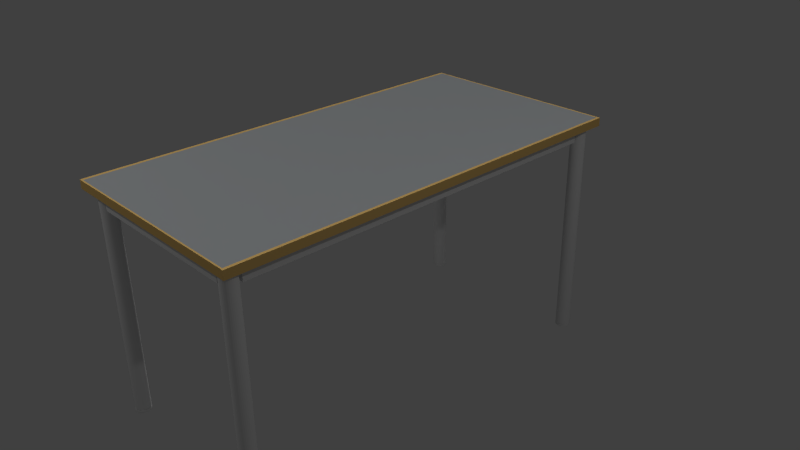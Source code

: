 # Source: neuertisch_4.blend  (saved by Blender 2.68.0; exported with 4.5.12 LTS)
import bpy
from mathutils import Matrix  # noqa: F401  (used for matrix-valued properties, if any)

bpy.ops.wm.read_factory_settings(use_empty=True)
scene = bpy.context.scene
scene.name = 'Scene'

# ---- collections
col_collection_1 = bpy.data.collections.new('Collection 1'); scene.collection.children.link(col_collection_1)

# ---- materials (node trees are filled in below, after node groups)
mat_material = bpy.data.materials.new('Material')
mat_material.alpha_threshold = 0.0
mat_material.use_transparent_shadow = False
mat_material.preview_render_type = 'CUBE'
mat_material.diffuse_color = (0.3393, 0.3571, 0.3672, 1.0)
mat_material.roughness = 0.5
mat_material.line_color = (0.0, 0.0, 0.0, 1.0)
mat_chrome = bpy.data.materials.new('Chrome')
mat_chrome.alpha_threshold = 0.0
mat_chrome.use_transparent_shadow = False
mat_chrome.roughness = 0.5
mat_chrome.line_color = (0.0, 0.0, 0.0, 1.0)
mat_material_001 = bpy.data.materials.new('Material.001')
mat_material_001.alpha_threshold = 0.0
mat_material_001.use_transparent_shadow = False
mat_material_001.diffuse_color = (0.8, 0.5206, 0.1757, 1.0)
mat_material_001.roughness = 0.5
mat_material_001.line_color = (0.0, 0.0, 0.0, 1.0)

# ---- material node trees

# ---- world
world_world = bpy.data.worlds.new('World'); scene.world = world_world
world_world.color = (0.05088, 0.05088, 0.05088)
world_world.use_sun_shadow = False
world_world.sun_shadow_jitter_overblur = 0.0
world_world.cycles.sampling_method = 'MANUAL'
world_world.cycles.sample_map_resolution = 256

# ---- cameras
cam_camera = bpy.data.cameras.new('Camera')
cam_camera.clip_end = 100.0
cam_camera.lens = 35.0
cam_camera.sensor_width = 32.0
cam_camera.sensor_height = 18.0
cam_camera.ortho_scale = 7.314
cam_camera.dof.focus_distance = 0.0
cam_camera.dof.aperture_fstop = 128.0

# ---- lights
light_lamp_002 = bpy.data.lights.new('Lamp.002', 'SUN')
light_lamp_002.transmission_factor = 0.0
light_lamp_002.cutoff_distance = 30.0
light_lamp_002.angle = 0.1993
light_lamp_002.energy = 1.0
light_lamp_002.shadow_buffer_clip_start = 1.001
light_lamp_002.shadow_soft_size = 0.1
light_lamp_002.shadow_cascade_max_distance = 1000.0
light_lamp_002.cycles.use_multiple_importance_sampling = False
light_lamp_001 = bpy.data.lights.new('Lamp.001', 'POINT')
light_lamp_001.transmission_factor = 0.0
light_lamp_001.cutoff_distance = 30.0
light_lamp_001.energy = 100.0
light_lamp_001.shadow_buffer_clip_start = 1.001
light_lamp_001.shadow_soft_size = 0.1
light_lamp_001.shadow_maximum_resolution = 0.006
light_lamp_001.use_absolute_resolution = True
light_lamp_001.cycles.use_multiple_importance_sampling = False
light_lamp = bpy.data.lights.new('Lamp', 'POINT')
light_lamp.transmission_factor = 0.0
light_lamp.cutoff_distance = 30.0
light_lamp.energy = 100.0
light_lamp.shadow_buffer_clip_start = 1.001
light_lamp.shadow_soft_size = 0.1
light_lamp.shadow_maximum_resolution = 0.006
light_lamp.use_absolute_resolution = True
light_lamp.cycles.use_multiple_importance_sampling = False

# ---- meshes
me_cube_005 = bpy.data.meshes.new('Cube.005')
me_cube_005.from_pydata([(1.0, 1.0, -1.0), (1.0, -1.0, -1.0), (-1.0, -1.0, -1.0), (-1.0, 1.0, -1.0), (1.0, 1.0, 1.0), (1.0, -1.0, 1.0), (-1.0, -1.0, 1.0), (-1.0, 1.0, 1.0)], [], [(0, 1, 2, 3), (4, 7, 6, 5)])
me_cube_005.materials.append(mat_material)
me_cube_005.use_remesh_preserve_volume = False
me_cube_005.use_remesh_preserve_attributes = False
me_cube_005.use_mirror_vertex_groups = False
me_cube_005.update()
me_sphere_009 = bpy.data.meshes.new('Sphere.009')
me_sphere_009.from_pydata([(-0.9808, 0.0, 0.1951), (-1.0, 0.0, 7.55e-08), (-0.9808, 0.0, -0.1951), (-0.9619, 0.1913, 0.1951), (-0.9808, 0.1951, 1.192e-07), (-0.9619, 0.1913, -0.1951), (-0.9061, 0.3753, 0.1951), (-0.9239, 0.3827, 1.192e-07), (-0.9061, 0.3753, -0.1951), (-0.8155, 0.5449, 0.1951), (-0.8315, 0.5556, 1.192e-07), (-0.8155, 0.5449, -0.1951), (-0.6935, 0.6935, 0.1951), (-0.7071, 0.7071, 1.192e-07), (-0.6935, 0.6935, -0.1951), (-0.5449, 0.8155, 0.1951), (-0.5556, 0.8315, 1.192e-07), (-0.5449, 0.8155, -0.1951), (-0.3753, 0.9061, 0.1951), (-0.3827, 0.9239, 1.192e-07), (-0.3753, 0.9061, -0.1951), (-0.1913, 0.9619, 0.1951), (-0.1951, 0.9808, 1.192e-07), (-0.1913, 0.9619, -0.1951), (4.749e-07, 0.9808, 0.1951), (3.407e-07, 1.0, 1.192e-07), (4.749e-07, 0.9808, -0.1951), (0.1913, 0.9619, 0.1951), (0.1951, 0.9808, 1.192e-07), (0.1913, 0.9619, -0.1951), (0.3753, 0.9061, 0.1951), (0.3827, 0.9239, 1.192e-07), (0.3753, 0.9061, -0.1951), (0.5449, 0.8155, 0.1951), (0.5556, 0.8315, 1.192e-07), (0.5449, 0.8155, -0.1951), (0.6935, 0.6935, 0.1951), (0.7071, 0.7071, 1.192e-07), (0.6935, 0.6935, -0.1951), (0.8155, 0.5449, 0.1951), (0.8315, 0.5556, 1.192e-07), (0.8155, 0.5449, -0.1951), (0.9061, 0.3753, 0.1951), (0.9239, 0.3827, 1.192e-07), (0.9061, 0.3753, -0.1951), (0.9619, 0.1913, 0.1951), (0.9808, 0.1951, 1.192e-07), (0.9619, 0.1913, -0.1951), (0.9808, -1.49e-07, 0.1951), (1.0, -1.043e-07, 1.192e-07), (0.9808, -1.49e-07, -0.1951), (0.9619, -0.1913, 0.1951), (0.9808, -0.1951, 1.192e-07), (0.9619, -0.1913, -0.1951), (0.9061, -0.3753, 0.1951), (0.9239, -0.3827, 1.192e-07), (0.9061, -0.3753, -0.1951), (0.8155, -0.5449, 0.1951), (0.8315, -0.5556, 1.192e-07), (0.8155, -0.5449, -0.1951), (0.6935, -0.6935, 0.1951), (0.7071, -0.7071, 1.192e-07), (0.6935, -0.6935, -0.1951), (0.5449, -0.8155, 0.1951), (0.5556, -0.8315, 1.192e-07), (0.5449, -0.8155, -0.1951), (0.3753, -0.9061, 0.1951), (0.3827, -0.9239, 1.192e-07), (0.3753, -0.9061, -0.1951), (0.1913, -0.9619, 0.1951), (0.1951, -0.9808, 1.192e-07), (0.1913, -0.9619, -0.1951), (1.023e-07, -0.9808, 0.1951), (1.619e-07, -1.0, 1.192e-07), (1.023e-07, -0.9808, -0.1951), (-0.1913, -0.9619, 0.1951), (-0.1951, -0.9808, 1.192e-07), (-0.1913, -0.9619, -0.1951), (-0.3753, -0.9061, 0.1951), (-0.3827, -0.9239, 1.192e-07), (-0.3753, -0.9061, -0.1951), (-0.5449, -0.8155, 0.1951), (-0.5556, -0.8315, 1.192e-07), (-0.5449, -0.8155, -0.1951), (-0.6935, -0.6935, 0.1951), (-0.7071, -0.7071, 1.192e-07), (-0.6935, -0.6935, -0.1951), (-0.8155, -0.5449, 0.1951), (-0.8315, -0.5556, 1.192e-07), (-0.8155, -0.5449, -0.1951), (-0.9061, -0.3753, 0.1951), (-0.9239, -0.3827, 1.192e-07), (-0.9061, -0.3753, -0.1951), (-0.9619, -0.1913, 0.1951), (-0.9808, -0.1951, 1.192e-07), (-0.9619, -0.1913, -0.1951)], [], [(21, 18, 15), (1, 0, 3, 4), (2, 1, 4, 5), (5, 4, 7, 8), (26, 29, 23), (4, 3, 6, 7), (32, 20, 23, 29), (7, 6, 9, 10), (8, 7, 10, 11), (20, 32, 35, 17), (10, 9, 12, 13), (11, 10, 13, 14), (13, 12, 15, 16), (14, 13, 16, 17), (17, 35, 38, 14), (41, 11, 14, 38), (16, 15, 18, 19), (17, 16, 19, 20), (11, 41, 44, 8), (19, 18, 21, 22), (20, 19, 22, 23), (22, 21, 24, 25), (23, 22, 25, 26), (8, 44, 47, 5), (5, 47, 50, 2), (25, 24, 27, 28), (26, 25, 28, 29), (53, 95, 2, 50), (28, 27, 30, 31), (29, 28, 31, 32), (31, 30, 33, 34), (32, 31, 34, 35), (51, 48, 84, 81), (48, 45, 87, 84), (34, 33, 36, 37), (35, 34, 37, 38), (38, 37, 40, 41), (45, 42, 90, 87), (37, 36, 39, 40), (42, 39, 93, 90), (40, 39, 42, 43), (41, 40, 43, 44), (39, 36, 0, 93), (43, 42, 45, 46), (44, 43, 46, 47), (47, 46, 49, 50), (33, 3, 0, 36), (46, 45, 48, 49), (30, 6, 3, 33), (49, 48, 51, 52), (50, 49, 52, 53), (27, 9, 6, 30), (52, 51, 54, 55), (53, 52, 55, 56), (56, 55, 58, 59), (24, 12, 9, 27), (55, 54, 57, 58), (12, 24, 21, 15), (58, 57, 60, 61), (59, 58, 61, 62), (59, 89, 92, 56), (61, 60, 63, 64), (62, 61, 64, 65), (64, 63, 66, 67), (65, 64, 67, 68), (62, 86, 89, 59), (65, 83, 86, 62), (67, 66, 69, 70), (68, 67, 70, 71), (68, 80, 83, 65), (70, 69, 72, 73), (71, 70, 73, 74), (73, 72, 75, 76), (74, 73, 76, 77), (71, 77, 80, 68), (77, 71, 74), (76, 75, 78, 79), (77, 76, 79, 80), (66, 63, 69), (79, 78, 81, 82), (80, 79, 82, 83), (82, 81, 84, 85), (83, 82, 85, 86), (63, 60, 72, 69), (60, 57, 75, 72), (85, 84, 87, 88), (86, 85, 88, 89), (57, 54, 78, 75), (88, 87, 90, 91), (89, 88, 91, 92), (54, 51, 81, 78), (91, 90, 93, 94), (92, 91, 94, 95), (56, 92, 95, 53), (94, 93, 0, 1), (95, 94, 1, 2)])
me_sphere_009.use_remesh_preserve_volume = False
me_sphere_009.use_remesh_preserve_attributes = False
me_sphere_009.use_mirror_vertex_groups = False
me_sphere_009.update()
me_sphere_008 = bpy.data.meshes.new('Sphere.008')
me_sphere_008.from_pydata([(-0.3753, 0.9061, -0.3966), (0.5449, -0.8155, -0.3966), (-0.5556, -0.8315, -0.5917), (-0.5449, 0.8155, -0.7868), (0.6935, -0.6935, -0.7868), (-0.5449, -0.8155, -0.3966), (-0.5556, 0.8315, -0.5917), (0.7071, -0.7071, -0.5917), (-0.3753, -0.9061, -0.7868), (-0.5449, 0.8155, -0.3966), (0.6935, -0.6935, -0.3966), (-0.3827, -0.9239, -0.5917), (-0.6935, 0.6935, -0.7868), (0.8155, -0.5449, -0.7868), (-0.3753, -0.9061, -0.3966), (-0.7071, 0.7071, -0.5917), (0.8315, -0.5556, -0.5917), (-0.1913, -0.9619, -0.7868), (-0.6935, 0.6935, -0.3966), (0.8155, -0.5449, -0.3966), (-0.1951, -0.9808, -0.5917), (-0.8155, 0.5449, -0.7868), (0.9061, -0.3753, -0.7868), (-0.1913, -0.9619, -0.3966), (-0.8315, 0.5556, -0.5917), (0.9239, -0.3827, -0.5917), (1.023e-07, -0.9808, -0.7868), (-0.8155, 0.5449, -0.3966), (0.9061, -0.3753, -0.3966), (1.619e-07, -1.0, -0.5917), (-0.9061, 0.3753, -0.7868), (0.9619, -0.1913, -0.7868), (1.023e-07, -0.9808, -0.3966), (0.1913, 0.9619, -0.3966), (0.9808, -0.1951, -0.5917), (0.1913, -0.9619, -0.7868), (4.749e-07, 0.9808, -0.7868), (0.9619, -0.1913, -0.3966), (0.1951, -0.9808, -0.5917), (3.407e-07, 1.0, -0.5917), (0.9808, -1.49e-07, -0.7868), (0.1913, -0.9619, -0.3966), (4.749e-07, 0.9808, -0.3966), (1.0, -1.043e-07, -0.5917), (0.3827, -0.9239, -0.5917), (-0.1913, 0.9619, -0.7868), (0.9808, -1.49e-07, -0.3966), (0.3753, -0.9061, -0.3966), (-0.1951, 0.9808, -0.5917), (0.9619, 0.1913, -0.7868), (0.5449, -0.8155, -0.7868), (-0.1913, 0.9619, -0.3966), (0.9808, 0.1951, -0.5917), (0.5556, -0.8315, -0.5917), (-0.3753, 0.9061, -0.7868), (0.9619, 0.1913, -0.3966), (-0.3827, 0.9239, -0.5917), (0.9061, 0.3753, -0.7868), (-0.9061, 0.3753, -0.3966), (0.9239, 0.3827, -0.5917), (-0.9619, 0.1913, -0.7868), (0.9061, 0.3753, -0.3966), (-0.9808, 0.1951, -0.5917), (0.8155, 0.5449, -0.7868), (-0.9619, 0.1913, -0.3966), (0.8315, 0.5556, -0.5917), (-0.9808, 0.0, -0.7868), (0.8155, 0.5449, -0.3966), (-1.0, 0.0, -0.5917), (0.6935, 0.6935, -0.7868), (-0.9808, 0.0, -0.3966), (0.7071, 0.7071, -0.5917), (0.3827, 0.9239, -0.5917), (0.6935, 0.6935, -0.3966), (0.3753, 0.9061, -0.3966), (0.5449, 0.8155, -0.7868), (0.1913, 0.9619, -0.7868), (0.5556, 0.8315, -0.5917), (0.1951, 0.9808, -0.5917), (0.5449, 0.8155, -0.3966), (-0.9239, 0.3827, -0.5917), (0.3753, 0.9061, -0.7868), (0.3753, -0.9061, -0.7868), (-0.5449, -0.8155, -0.7868), (-0.6935, -0.6935, -0.3966), (-0.7071, -0.7071, -0.5917), (-0.6935, -0.6935, -0.7868), (-0.8155, -0.5449, -0.3966), (-0.8315, -0.5556, -0.5917), (-0.8155, -0.5449, -0.7868), (-0.9061, -0.3753, -0.3966), (-0.9239, -0.3827, -0.5917), (-0.9061, -0.3753, -0.7868), (-0.9619, -0.1913, -0.3966), (-0.9808, -0.1951, -0.5917), (-0.9619, -0.1913, -0.7868)], [], [(81, 72, 77, 75), (43, 46, 37, 34), (72, 74, 79, 77), (74, 58, 64, 79), (76, 78, 72, 81), (52, 55, 46, 43), (78, 33, 74, 72), (79, 64, 70, 73), (31, 95, 66, 40), (49, 52, 43, 40), (36, 39, 78, 76), (57, 59, 52, 49), (39, 42, 33, 78), (59, 61, 55, 52), (60, 49, 40, 66), (67, 73, 70, 93), (30, 57, 49, 60), (63, 65, 59, 57), (45, 48, 39, 36), (65, 67, 61, 59), (48, 51, 42, 39), (61, 67, 93, 90), (54, 56, 48, 45), (71, 73, 67, 65), (56, 0, 51, 48), (55, 61, 90, 87), (21, 63, 57, 30), (69, 71, 65, 63), (77, 79, 73, 71), (3, 6, 56, 54), (6, 9, 0, 56), (46, 55, 87, 84), (63, 21, 12, 69), (37, 46, 84, 5), (3, 75, 69, 12), (12, 15, 6, 3), (15, 18, 9, 6), (21, 24, 15, 12), (24, 27, 18, 15), (54, 81, 75, 3), (30, 80, 24, 21), (80, 58, 27, 24), (81, 54, 45, 76), (62, 64, 58, 80), (36, 76, 45), (60, 62, 80, 30), (66, 68, 62, 60), (68, 70, 64, 62), (75, 77, 71, 69), (51, 0, 9), (40, 43, 34, 31), (33, 27, 58, 74), (34, 37, 28, 25), (31, 34, 25, 22), (22, 25, 16, 13), (42, 18, 27, 33), (25, 28, 19, 16), (18, 42, 51, 9), (16, 19, 10, 7), (13, 16, 7, 4), (13, 89, 92, 22), (7, 10, 1, 53), (4, 7, 53, 50), (53, 1, 47, 44), (50, 53, 44, 82), (4, 86, 89, 13), (50, 83, 86, 4), (44, 47, 41, 38), (82, 44, 38, 35), (82, 8, 83, 50), (38, 41, 32, 29), (35, 38, 29, 26), (29, 32, 23, 20), (26, 29, 20, 17), (35, 17, 8, 82), (17, 35, 26), (20, 23, 14, 11), (17, 20, 11, 8), (47, 1, 41), (11, 14, 5, 2), (8, 11, 2, 83), (2, 5, 84, 85), (83, 2, 85, 86), (1, 10, 32, 41), (10, 19, 23, 32), (85, 84, 87, 88), (86, 85, 88, 89), (19, 28, 14, 23), (88, 87, 90, 91), (89, 88, 91, 92), (28, 37, 5, 14), (91, 90, 93, 94), (92, 91, 94, 95), (22, 92, 95, 31), (94, 93, 70, 68), (95, 94, 68, 66)])
me_sphere_008.use_remesh_preserve_volume = False
me_sphere_008.use_remesh_preserve_attributes = False
me_sphere_008.use_mirror_vertex_groups = False
me_sphere_008.update()
me_sphere_007 = bpy.data.meshes.new('Sphere.007')
me_sphere_007.from_pydata([(-0.3753, 0.9061, -0.3966), (0.5449, -0.8155, -0.3966), (-0.5556, -0.8315, -0.5917), (-0.5449, 0.8155, -0.7868), (0.6935, -0.6935, -0.7868), (-0.5449, -0.8155, -0.3966), (-0.5556, 0.8315, -0.5917), (0.7071, -0.7071, -0.5917), (-0.3753, -0.9061, -0.7868), (-0.5449, 0.8155, -0.3966), (0.6935, -0.6935, -0.3966), (-0.3827, -0.9239, -0.5917), (-0.6935, 0.6935, -0.7868), (0.8155, -0.5449, -0.7868), (-0.3753, -0.9061, -0.3966), (-0.7071, 0.7071, -0.5917), (0.8315, -0.5556, -0.5917), (-0.1913, -0.9619, -0.7868), (-0.6935, 0.6935, -0.3966), (0.8155, -0.5449, -0.3966), (-0.1951, -0.9808, -0.5917), (-0.8155, 0.5449, -0.7868), (0.9061, -0.3753, -0.7868), (-0.1913, -0.9619, -0.3966), (-0.8315, 0.5556, -0.5917), (0.9239, -0.3827, -0.5917), (1.023e-07, -0.9808, -0.7868), (-0.8155, 0.5449, -0.3966), (0.9061, -0.3753, -0.3966), (1.619e-07, -1.0, -0.5917), (-0.9061, 0.3753, -0.7868), (0.9619, -0.1913, -0.7868), (1.023e-07, -0.9808, -0.3966), (0.1913, 0.9619, -0.3966), (0.9808, -0.1951, -0.5917), (0.1913, -0.9619, -0.7868), (4.749e-07, 0.9808, -0.7868), (0.9619, -0.1913, -0.3966), (0.1951, -0.9808, -0.5917), (3.407e-07, 1.0, -0.5917), (0.9808, -1.49e-07, -0.7868), (0.1913, -0.9619, -0.3966), (4.749e-07, 0.9808, -0.3966), (1.0, -1.043e-07, -0.5917), (0.3827, -0.9239, -0.5917), (-0.1913, 0.9619, -0.7868), (0.9808, -1.49e-07, -0.3966), (0.3753, -0.9061, -0.3966), (-0.1951, 0.9808, -0.5917), (0.9619, 0.1913, -0.7868), (0.5449, -0.8155, -0.7868), (-0.1913, 0.9619, -0.3966), (0.9808, 0.1951, -0.5917), (0.5556, -0.8315, -0.5917), (-0.3753, 0.9061, -0.7868), (0.9619, 0.1913, -0.3966), (-0.3827, 0.9239, -0.5917), (0.9061, 0.3753, -0.7868), (-0.9061, 0.3753, -0.3966), (0.9239, 0.3827, -0.5917), (-0.9619, 0.1913, -0.7868), (0.9061, 0.3753, -0.3966), (-0.9808, 0.1951, -0.5917), (0.8155, 0.5449, -0.7868), (-0.9619, 0.1913, -0.3966), (0.8315, 0.5556, -0.5917), (-0.9808, 0.0, -0.7868), (0.8155, 0.5449, -0.3966), (-1.0, 0.0, -0.5917), (0.6935, 0.6935, -0.7868), (-0.9808, 0.0, -0.3966), (0.7071, 0.7071, -0.5917), (0.3827, 0.9239, -0.5917), (0.6935, 0.6935, -0.3966), (0.3753, 0.9061, -0.3966), (0.5449, 0.8155, -0.7868), (0.1913, 0.9619, -0.7868), (0.5556, 0.8315, -0.5917), (0.1951, 0.9808, -0.5917), (0.5449, 0.8155, -0.3966), (-0.9239, 0.3827, -0.5917), (0.3753, 0.9061, -0.7868), (0.3753, -0.9061, -0.7868), (-0.5449, -0.8155, -0.7868), (-0.6935, -0.6935, -0.3966), (-0.7071, -0.7071, -0.5917), (-0.6935, -0.6935, -0.7868), (-0.8155, -0.5449, -0.3966), (-0.8315, -0.5556, -0.5917), (-0.8155, -0.5449, -0.7868), (-0.9061, -0.3753, -0.3966), (-0.9239, -0.3827, -0.5917), (-0.9061, -0.3753, -0.7868), (-0.9619, -0.1913, -0.3966), (-0.9808, -0.1951, -0.5917), (-0.9619, -0.1913, -0.7868)], [], [(81, 72, 77, 75), (43, 46, 37, 34), (72, 74, 79, 77), (74, 58, 64, 79), (76, 78, 72, 81), (52, 55, 46, 43), (78, 33, 74, 72), (79, 64, 70, 73), (31, 95, 66, 40), (49, 52, 43, 40), (36, 39, 78, 76), (57, 59, 52, 49), (39, 42, 33, 78), (59, 61, 55, 52), (60, 49, 40, 66), (67, 73, 70, 93), (30, 57, 49, 60), (63, 65, 59, 57), (45, 48, 39, 36), (65, 67, 61, 59), (48, 51, 42, 39), (61, 67, 93, 90), (54, 56, 48, 45), (71, 73, 67, 65), (56, 0, 51, 48), (55, 61, 90, 87), (21, 63, 57, 30), (69, 71, 65, 63), (77, 79, 73, 71), (3, 6, 56, 54), (6, 9, 0, 56), (46, 55, 87, 84), (63, 21, 12, 69), (37, 46, 84, 5), (3, 75, 69, 12), (12, 15, 6, 3), (15, 18, 9, 6), (21, 24, 15, 12), (24, 27, 18, 15), (54, 81, 75, 3), (30, 80, 24, 21), (80, 58, 27, 24), (81, 54, 45, 76), (62, 64, 58, 80), (36, 76, 45), (60, 62, 80, 30), (66, 68, 62, 60), (68, 70, 64, 62), (75, 77, 71, 69), (51, 0, 9), (40, 43, 34, 31), (33, 27, 58, 74), (34, 37, 28, 25), (31, 34, 25, 22), (22, 25, 16, 13), (42, 18, 27, 33), (25, 28, 19, 16), (18, 42, 51, 9), (16, 19, 10, 7), (13, 16, 7, 4), (13, 89, 92, 22), (7, 10, 1, 53), (4, 7, 53, 50), (53, 1, 47, 44), (50, 53, 44, 82), (4, 86, 89, 13), (50, 83, 86, 4), (44, 47, 41, 38), (82, 44, 38, 35), (82, 8, 83, 50), (38, 41, 32, 29), (35, 38, 29, 26), (29, 32, 23, 20), (26, 29, 20, 17), (35, 17, 8, 82), (17, 35, 26), (20, 23, 14, 11), (17, 20, 11, 8), (47, 1, 41), (11, 14, 5, 2), (8, 11, 2, 83), (2, 5, 84, 85), (83, 2, 85, 86), (1, 10, 32, 41), (10, 19, 23, 32), (85, 84, 87, 88), (86, 85, 88, 89), (19, 28, 14, 23), (88, 87, 90, 91), (89, 88, 91, 92), (28, 37, 5, 14), (91, 90, 93, 94), (92, 91, 94, 95), (22, 92, 95, 31), (94, 93, 70, 68), (95, 94, 68, 66)])
me_sphere_007.use_remesh_preserve_volume = False
me_sphere_007.use_remesh_preserve_attributes = False
me_sphere_007.use_mirror_vertex_groups = False
me_sphere_007.update()
me_sphere_006 = bpy.data.meshes.new('Sphere.006')
me_sphere_006.from_pydata([(-0.9808, 0.0, 0.1951), (-1.0, 0.0, 7.55e-08), (-0.9808, 0.0, -0.1951), (-0.9619, 0.1913, 0.1951), (-0.9808, 0.1951, 1.192e-07), (-0.9619, 0.1913, -0.1951), (-0.9061, 0.3753, 0.1951), (-0.9239, 0.3827, 1.192e-07), (-0.9061, 0.3753, -0.1951), (-0.8155, 0.5449, 0.1951), (-0.8315, 0.5556, 1.192e-07), (-0.8155, 0.5449, -0.1951), (-0.6935, 0.6935, 0.1951), (-0.7071, 0.7071, 1.192e-07), (-0.6935, 0.6935, -0.1951), (-0.5449, 0.8155, 0.1951), (-0.5556, 0.8315, 1.192e-07), (-0.5449, 0.8155, -0.1951), (-0.3753, 0.9061, 0.1951), (-0.3827, 0.9239, 1.192e-07), (-0.3753, 0.9061, -0.1951), (-0.1913, 0.9619, 0.1951), (-0.1951, 0.9808, 1.192e-07), (-0.1913, 0.9619, -0.1951), (4.749e-07, 0.9808, 0.1951), (3.407e-07, 1.0, 1.192e-07), (4.749e-07, 0.9808, -0.1951), (0.1913, 0.9619, 0.1951), (0.1951, 0.9808, 1.192e-07), (0.1913, 0.9619, -0.1951), (0.3753, 0.9061, 0.1951), (0.3827, 0.9239, 1.192e-07), (0.3753, 0.9061, -0.1951), (0.5449, 0.8155, 0.1951), (0.5556, 0.8315, 1.192e-07), (0.5449, 0.8155, -0.1951), (0.6935, 0.6935, 0.1951), (0.7071, 0.7071, 1.192e-07), (0.6935, 0.6935, -0.1951), (0.8155, 0.5449, 0.1951), (0.8315, 0.5556, 1.192e-07), (0.8155, 0.5449, -0.1951), (0.9061, 0.3753, 0.1951), (0.9239, 0.3827, 1.192e-07), (0.9061, 0.3753, -0.1951), (0.9619, 0.1913, 0.1951), (0.9808, 0.1951, 1.192e-07), (0.9619, 0.1913, -0.1951), (0.9808, -1.49e-07, 0.1951), (1.0, -1.043e-07, 1.192e-07), (0.9808, -1.49e-07, -0.1951), (0.9619, -0.1913, 0.1951), (0.9808, -0.1951, 1.192e-07), (0.9619, -0.1913, -0.1951), (0.9061, -0.3753, 0.1951), (0.9239, -0.3827, 1.192e-07), (0.9061, -0.3753, -0.1951), (0.8155, -0.5449, 0.1951), (0.8315, -0.5556, 1.192e-07), (0.8155, -0.5449, -0.1951), (0.6935, -0.6935, 0.1951), (0.7071, -0.7071, 1.192e-07), (0.6935, -0.6935, -0.1951), (0.5449, -0.8155, 0.1951), (0.5556, -0.8315, 1.192e-07), (0.5449, -0.8155, -0.1951), (0.3753, -0.9061, 0.1951), (0.3827, -0.9239, 1.192e-07), (0.3753, -0.9061, -0.1951), (0.1913, -0.9619, 0.1951), (0.1951, -0.9808, 1.192e-07), (0.1913, -0.9619, -0.1951), (1.023e-07, -0.9808, 0.1951), (1.619e-07, -1.0, 1.192e-07), (1.023e-07, -0.9808, -0.1951), (-0.1913, -0.9619, 0.1951), (-0.1951, -0.9808, 1.192e-07), (-0.1913, -0.9619, -0.1951), (-0.3753, -0.9061, 0.1951), (-0.3827, -0.9239, 1.192e-07), (-0.3753, -0.9061, -0.1951), (-0.5449, -0.8155, 0.1951), (-0.5556, -0.8315, 1.192e-07), (-0.5449, -0.8155, -0.1951), (-0.6935, -0.6935, 0.1951), (-0.7071, -0.7071, 1.192e-07), (-0.6935, -0.6935, -0.1951), (-0.8155, -0.5449, 0.1951), (-0.8315, -0.5556, 1.192e-07), (-0.8155, -0.5449, -0.1951), (-0.9061, -0.3753, 0.1951), (-0.9239, -0.3827, 1.192e-07), (-0.9061, -0.3753, -0.1951), (-0.9619, -0.1913, 0.1951), (-0.9808, -0.1951, 1.192e-07), (-0.9619, -0.1913, -0.1951)], [], [(21, 18, 15), (1, 0, 3, 4), (2, 1, 4, 5), (5, 4, 7, 8), (26, 29, 23), (4, 3, 6, 7), (32, 20, 23, 29), (7, 6, 9, 10), (8, 7, 10, 11), (20, 32, 35, 17), (10, 9, 12, 13), (11, 10, 13, 14), (13, 12, 15, 16), (14, 13, 16, 17), (17, 35, 38, 14), (41, 11, 14, 38), (16, 15, 18, 19), (17, 16, 19, 20), (11, 41, 44, 8), (19, 18, 21, 22), (20, 19, 22, 23), (22, 21, 24, 25), (23, 22, 25, 26), (8, 44, 47, 5), (5, 47, 50, 2), (25, 24, 27, 28), (26, 25, 28, 29), (53, 95, 2, 50), (28, 27, 30, 31), (29, 28, 31, 32), (31, 30, 33, 34), (32, 31, 34, 35), (51, 48, 84, 81), (48, 45, 87, 84), (34, 33, 36, 37), (35, 34, 37, 38), (38, 37, 40, 41), (45, 42, 90, 87), (37, 36, 39, 40), (42, 39, 93, 90), (40, 39, 42, 43), (41, 40, 43, 44), (39, 36, 0, 93), (43, 42, 45, 46), (44, 43, 46, 47), (47, 46, 49, 50), (33, 3, 0, 36), (46, 45, 48, 49), (30, 6, 3, 33), (49, 48, 51, 52), (50, 49, 52, 53), (27, 9, 6, 30), (52, 51, 54, 55), (53, 52, 55, 56), (56, 55, 58, 59), (24, 12, 9, 27), (55, 54, 57, 58), (12, 24, 21, 15), (58, 57, 60, 61), (59, 58, 61, 62), (59, 89, 92, 56), (61, 60, 63, 64), (62, 61, 64, 65), (64, 63, 66, 67), (65, 64, 67, 68), (62, 86, 89, 59), (65, 83, 86, 62), (67, 66, 69, 70), (68, 67, 70, 71), (68, 80, 83, 65), (70, 69, 72, 73), (71, 70, 73, 74), (73, 72, 75, 76), (74, 73, 76, 77), (71, 77, 80, 68), (77, 71, 74), (76, 75, 78, 79), (77, 76, 79, 80), (66, 63, 69), (79, 78, 81, 82), (80, 79, 82, 83), (82, 81, 84, 85), (83, 82, 85, 86), (63, 60, 72, 69), (60, 57, 75, 72), (85, 84, 87, 88), (86, 85, 88, 89), (57, 54, 78, 75), (88, 87, 90, 91), (89, 88, 91, 92), (54, 51, 81, 78), (91, 90, 93, 94), (92, 91, 94, 95), (56, 92, 95, 53), (94, 93, 0, 1), (95, 94, 1, 2)])
me_sphere_006.use_remesh_preserve_volume = False
me_sphere_006.use_remesh_preserve_attributes = False
me_sphere_006.use_mirror_vertex_groups = False
me_sphere_006.update()
me_sphere_005 = bpy.data.meshes.new('Sphere.005')
me_sphere_005.from_pydata([(-0.9808, 0.0, 0.1951), (-1.0, 0.0, 7.55e-08), (-0.9808, 0.0, -0.1951), (-0.9619, 0.1913, 0.1951), (-0.9808, 0.1951, 1.192e-07), (-0.9619, 0.1913, -0.1951), (-0.9061, 0.3753, 0.1951), (-0.9239, 0.3827, 1.192e-07), (-0.9061, 0.3753, -0.1951), (-0.8155, 0.5449, 0.1951), (-0.8315, 0.5556, 1.192e-07), (-0.8155, 0.5449, -0.1951), (-0.6935, 0.6935, 0.1951), (-0.7071, 0.7071, 1.192e-07), (-0.6935, 0.6935, -0.1951), (-0.5449, 0.8155, 0.1951), (-0.5556, 0.8315, 1.192e-07), (-0.5449, 0.8155, -0.1951), (-0.3753, 0.9061, 0.1951), (-0.3827, 0.9239, 1.192e-07), (-0.3753, 0.9061, -0.1951), (-0.1913, 0.9619, 0.1951), (-0.1951, 0.9808, 1.192e-07), (-0.1913, 0.9619, -0.1951), (4.749e-07, 0.9808, 0.1951), (3.407e-07, 1.0, 1.192e-07), (4.749e-07, 0.9808, -0.1951), (0.1913, 0.9619, 0.1951), (0.1951, 0.9808, 1.192e-07), (0.1913, 0.9619, -0.1951), (0.3753, 0.9061, 0.1951), (0.3827, 0.9239, 1.192e-07), (0.3753, 0.9061, -0.1951), (0.5449, 0.8155, 0.1951), (0.5556, 0.8315, 1.192e-07), (0.5449, 0.8155, -0.1951), (0.6935, 0.6935, 0.1951), (0.7071, 0.7071, 1.192e-07), (0.6935, 0.6935, -0.1951), (0.8155, 0.5449, 0.1951), (0.8315, 0.5556, 1.192e-07), (0.8155, 0.5449, -0.1951), (0.9061, 0.3753, 0.1951), (0.9239, 0.3827, 1.192e-07), (0.9061, 0.3753, -0.1951), (0.9619, 0.1913, 0.1951), (0.9808, 0.1951, 1.192e-07), (0.9619, 0.1913, -0.1951), (0.9808, -1.49e-07, 0.1951), (1.0, -1.043e-07, 1.192e-07), (0.9808, -1.49e-07, -0.1951), (0.9619, -0.1913, 0.1951), (0.9808, -0.1951, 1.192e-07), (0.9619, -0.1913, -0.1951), (0.9061, -0.3753, 0.1951), (0.9239, -0.3827, 1.192e-07), (0.9061, -0.3753, -0.1951), (0.8155, -0.5449, 0.1951), (0.8315, -0.5556, 1.192e-07), (0.8155, -0.5449, -0.1951), (0.6935, -0.6935, 0.1951), (0.7071, -0.7071, 1.192e-07), (0.6935, -0.6935, -0.1951), (0.5449, -0.8155, 0.1951), (0.5556, -0.8315, 1.192e-07), (0.5449, -0.8155, -0.1951), (0.3753, -0.9061, 0.1951), (0.3827, -0.9239, 1.192e-07), (0.3753, -0.9061, -0.1951), (0.1913, -0.9619, 0.1951), (0.1951, -0.9808, 1.192e-07), (0.1913, -0.9619, -0.1951), (1.023e-07, -0.9808, 0.1951), (1.619e-07, -1.0, 1.192e-07), (1.023e-07, -0.9808, -0.1951), (-0.1913, -0.9619, 0.1951), (-0.1951, -0.9808, 1.192e-07), (-0.1913, -0.9619, -0.1951), (-0.3753, -0.9061, 0.1951), (-0.3827, -0.9239, 1.192e-07), (-0.3753, -0.9061, -0.1951), (-0.5449, -0.8155, 0.1951), (-0.5556, -0.8315, 1.192e-07), (-0.5449, -0.8155, -0.1951), (-0.6935, -0.6935, 0.1951), (-0.7071, -0.7071, 1.192e-07), (-0.6935, -0.6935, -0.1951), (-0.8155, -0.5449, 0.1951), (-0.8315, -0.5556, 1.192e-07), (-0.8155, -0.5449, -0.1951), (-0.9061, -0.3753, 0.1951), (-0.9239, -0.3827, 1.192e-07), (-0.9061, -0.3753, -0.1951), (-0.9619, -0.1913, 0.1951), (-0.9808, -0.1951, 1.192e-07), (-0.9619, -0.1913, -0.1951)], [], [(21, 18, 15), (1, 0, 3, 4), (2, 1, 4, 5), (5, 4, 7, 8), (26, 29, 23), (4, 3, 6, 7), (32, 20, 23, 29), (7, 6, 9, 10), (8, 7, 10, 11), (20, 32, 35, 17), (10, 9, 12, 13), (11, 10, 13, 14), (13, 12, 15, 16), (14, 13, 16, 17), (17, 35, 38, 14), (41, 11, 14, 38), (16, 15, 18, 19), (17, 16, 19, 20), (11, 41, 44, 8), (19, 18, 21, 22), (20, 19, 22, 23), (22, 21, 24, 25), (23, 22, 25, 26), (8, 44, 47, 5), (5, 47, 50, 2), (25, 24, 27, 28), (26, 25, 28, 29), (53, 95, 2, 50), (28, 27, 30, 31), (29, 28, 31, 32), (31, 30, 33, 34), (32, 31, 34, 35), (51, 48, 84, 81), (48, 45, 87, 84), (34, 33, 36, 37), (35, 34, 37, 38), (38, 37, 40, 41), (45, 42, 90, 87), (37, 36, 39, 40), (42, 39, 93, 90), (40, 39, 42, 43), (41, 40, 43, 44), (39, 36, 0, 93), (43, 42, 45, 46), (44, 43, 46, 47), (47, 46, 49, 50), (33, 3, 0, 36), (46, 45, 48, 49), (30, 6, 3, 33), (49, 48, 51, 52), (50, 49, 52, 53), (27, 9, 6, 30), (52, 51, 54, 55), (53, 52, 55, 56), (56, 55, 58, 59), (24, 12, 9, 27), (55, 54, 57, 58), (12, 24, 21, 15), (58, 57, 60, 61), (59, 58, 61, 62), (59, 89, 92, 56), (61, 60, 63, 64), (62, 61, 64, 65), (64, 63, 66, 67), (65, 64, 67, 68), (62, 86, 89, 59), (65, 83, 86, 62), (67, 66, 69, 70), (68, 67, 70, 71), (68, 80, 83, 65), (70, 69, 72, 73), (71, 70, 73, 74), (73, 72, 75, 76), (74, 73, 76, 77), (71, 77, 80, 68), (77, 71, 74), (76, 75, 78, 79), (77, 76, 79, 80), (66, 63, 69), (79, 78, 81, 82), (80, 79, 82, 83), (82, 81, 84, 85), (83, 82, 85, 86), (63, 60, 72, 69), (60, 57, 75, 72), (85, 84, 87, 88), (86, 85, 88, 89), (57, 54, 78, 75), (88, 87, 90, 91), (89, 88, 91, 92), (54, 51, 81, 78), (91, 90, 93, 94), (92, 91, 94, 95), (56, 92, 95, 53), (94, 93, 0, 1), (95, 94, 1, 2)])
me_sphere_005.use_remesh_preserve_volume = False
me_sphere_005.use_remesh_preserve_attributes = False
me_sphere_005.use_mirror_vertex_groups = False
me_sphere_005.update()
me_sphere_004 = bpy.data.meshes.new('Sphere.004')
me_sphere_004.from_pydata([(-0.3753, 0.9061, -0.3966), (0.5449, -0.8155, -0.3966), (-0.5556, -0.8315, -0.5917), (-0.5449, 0.8155, -0.7868), (0.6935, -0.6935, -0.7868), (-0.5449, -0.8155, -0.3966), (-0.5556, 0.8315, -0.5917), (0.7071, -0.7071, -0.5917), (-0.3753, -0.9061, -0.7868), (-0.5449, 0.8155, -0.3966), (0.6935, -0.6935, -0.3966), (-0.3827, -0.9239, -0.5917), (-0.6935, 0.6935, -0.7868), (0.8155, -0.5449, -0.7868), (-0.3753, -0.9061, -0.3966), (-0.7071, 0.7071, -0.5917), (0.8315, -0.5556, -0.5917), (-0.1913, -0.9619, -0.7868), (-0.6935, 0.6935, -0.3966), (0.8155, -0.5449, -0.3966), (-0.1951, -0.9808, -0.5917), (-0.8155, 0.5449, -0.7868), (0.9061, -0.3753, -0.7868), (-0.1913, -0.9619, -0.3966), (-0.8315, 0.5556, -0.5917), (0.9239, -0.3827, -0.5917), (1.023e-07, -0.9808, -0.7868), (-0.8155, 0.5449, -0.3966), (0.9061, -0.3753, -0.3966), (1.619e-07, -1.0, -0.5917), (-0.9061, 0.3753, -0.7868), (0.9619, -0.1913, -0.7868), (1.023e-07, -0.9808, -0.3966), (0.1913, 0.9619, -0.3966), (0.9808, -0.1951, -0.5917), (0.1913, -0.9619, -0.7868), (4.749e-07, 0.9808, -0.7868), (0.9619, -0.1913, -0.3966), (0.1951, -0.9808, -0.5917), (3.407e-07, 1.0, -0.5917), (0.9808, -1.49e-07, -0.7868), (0.1913, -0.9619, -0.3966), (4.749e-07, 0.9808, -0.3966), (1.0, -1.043e-07, -0.5917), (0.3827, -0.9239, -0.5917), (-0.1913, 0.9619, -0.7868), (0.9808, -1.49e-07, -0.3966), (0.3753, -0.9061, -0.3966), (-0.1951, 0.9808, -0.5917), (0.9619, 0.1913, -0.7868), (0.5449, -0.8155, -0.7868), (-0.1913, 0.9619, -0.3966), (0.9808, 0.1951, -0.5917), (0.5556, -0.8315, -0.5917), (-0.3753, 0.9061, -0.7868), (0.9619, 0.1913, -0.3966), (-0.3827, 0.9239, -0.5917), (0.9061, 0.3753, -0.7868), (-0.9061, 0.3753, -0.3966), (0.9239, 0.3827, -0.5917), (-0.9619, 0.1913, -0.7868), (0.9061, 0.3753, -0.3966), (-0.9808, 0.1951, -0.5917), (0.8155, 0.5449, -0.7868), (-0.9619, 0.1913, -0.3966), (0.8315, 0.5556, -0.5917), (-0.9808, 0.0, -0.7868), (0.8155, 0.5449, -0.3966), (-1.0, 0.0, -0.5917), (0.6935, 0.6935, -0.7868), (-0.9808, 0.0, -0.3966), (0.7071, 0.7071, -0.5917), (0.3827, 0.9239, -0.5917), (0.6935, 0.6935, -0.3966), (0.3753, 0.9061, -0.3966), (0.5449, 0.8155, -0.7868), (0.1913, 0.9619, -0.7868), (0.5556, 0.8315, -0.5917), (0.1951, 0.9808, -0.5917), (0.5449, 0.8155, -0.3966), (-0.9239, 0.3827, -0.5917), (0.3753, 0.9061, -0.7868), (0.3753, -0.9061, -0.7868), (-0.5449, -0.8155, -0.7868), (-0.6935, -0.6935, -0.3966), (-0.7071, -0.7071, -0.5917), (-0.6935, -0.6935, -0.7868), (-0.8155, -0.5449, -0.3966), (-0.8315, -0.5556, -0.5917), (-0.8155, -0.5449, -0.7868), (-0.9061, -0.3753, -0.3966), (-0.9239, -0.3827, -0.5917), (-0.9061, -0.3753, -0.7868), (-0.9619, -0.1913, -0.3966), (-0.9808, -0.1951, -0.5917), (-0.9619, -0.1913, -0.7868)], [], [(81, 72, 77, 75), (43, 46, 37, 34), (72, 74, 79, 77), (74, 58, 64, 79), (76, 78, 72, 81), (52, 55, 46, 43), (78, 33, 74, 72), (79, 64, 70, 73), (31, 95, 66, 40), (49, 52, 43, 40), (36, 39, 78, 76), (57, 59, 52, 49), (39, 42, 33, 78), (59, 61, 55, 52), (60, 49, 40, 66), (67, 73, 70, 93), (30, 57, 49, 60), (63, 65, 59, 57), (45, 48, 39, 36), (65, 67, 61, 59), (48, 51, 42, 39), (61, 67, 93, 90), (54, 56, 48, 45), (71, 73, 67, 65), (56, 0, 51, 48), (55, 61, 90, 87), (21, 63, 57, 30), (69, 71, 65, 63), (77, 79, 73, 71), (3, 6, 56, 54), (6, 9, 0, 56), (46, 55, 87, 84), (63, 21, 12, 69), (37, 46, 84, 5), (3, 75, 69, 12), (12, 15, 6, 3), (15, 18, 9, 6), (21, 24, 15, 12), (24, 27, 18, 15), (54, 81, 75, 3), (30, 80, 24, 21), (80, 58, 27, 24), (81, 54, 45, 76), (62, 64, 58, 80), (36, 76, 45), (60, 62, 80, 30), (66, 68, 62, 60), (68, 70, 64, 62), (75, 77, 71, 69), (51, 0, 9), (40, 43, 34, 31), (33, 27, 58, 74), (34, 37, 28, 25), (31, 34, 25, 22), (22, 25, 16, 13), (42, 18, 27, 33), (25, 28, 19, 16), (18, 42, 51, 9), (16, 19, 10, 7), (13, 16, 7, 4), (13, 89, 92, 22), (7, 10, 1, 53), (4, 7, 53, 50), (53, 1, 47, 44), (50, 53, 44, 82), (4, 86, 89, 13), (50, 83, 86, 4), (44, 47, 41, 38), (82, 44, 38, 35), (82, 8, 83, 50), (38, 41, 32, 29), (35, 38, 29, 26), (29, 32, 23, 20), (26, 29, 20, 17), (35, 17, 8, 82), (17, 35, 26), (20, 23, 14, 11), (17, 20, 11, 8), (47, 1, 41), (11, 14, 5, 2), (8, 11, 2, 83), (2, 5, 84, 85), (83, 2, 85, 86), (1, 10, 32, 41), (10, 19, 23, 32), (85, 84, 87, 88), (86, 85, 88, 89), (19, 28, 14, 23), (88, 87, 90, 91), (89, 88, 91, 92), (28, 37, 5, 14), (91, 90, 93, 94), (92, 91, 94, 95), (22, 92, 95, 31), (94, 93, 70, 68), (95, 94, 68, 66)])
me_sphere_004.use_remesh_preserve_volume = False
me_sphere_004.use_remesh_preserve_attributes = False
me_sphere_004.use_mirror_vertex_groups = False
me_sphere_004.update()
me_cube_004 = bpy.data.meshes.new('Cube.004')
me_cube_004.from_pydata([(-1.0, -1.0, -1.0), (-1.0, 1.0, -1.0), (1.0, 1.0, -1.0), (1.0, -1.0, -1.0), (-1.0, -1.0, 1.0), (-1.0, 1.0, 1.0), (1.0, 1.0, 1.0), (1.0, -1.0, 1.0)], [], [(4, 5, 1, 0), (5, 6, 2, 1), (6, 7, 3, 2), (7, 4, 0, 3), (0, 1, 2, 3), (7, 6, 5, 4)])
me_cube_004.use_remesh_preserve_volume = False
me_cube_004.use_remesh_preserve_attributes = False
me_cube_004.use_mirror_vertex_groups = False
me_cube_004.update()
me_cube_003 = bpy.data.meshes.new('Cube.003')
me_cube_003.from_pydata([(-1.0, -1.0, -1.0), (-1.0, 1.0, -1.0), (1.0, 1.0, -1.0), (1.0, -1.0, -1.0), (-1.0, -1.0, 1.0), (-1.0, 1.0, 1.0), (1.0, 1.0, 1.0), (1.0, -1.0, 1.0)], [], [(4, 5, 1, 0), (5, 6, 2, 1), (6, 7, 3, 2), (7, 4, 0, 3), (0, 1, 2, 3), (7, 6, 5, 4)])
me_cube_003.use_remesh_preserve_volume = False
me_cube_003.use_remesh_preserve_attributes = False
me_cube_003.use_mirror_vertex_groups = False
me_cube_003.update()
me_sphere_003 = bpy.data.meshes.new('Sphere.003')
me_sphere_003.from_pydata([(-0.3753, 0.9061, -0.3966), (0.5449, -0.8155, -0.3966), (-0.5556, -0.8315, -0.5917), (-0.5449, 0.8155, -0.7868), (0.6935, -0.6935, -0.7868), (-0.5449, -0.8155, -0.3966), (-0.5556, 0.8315, -0.5917), (0.7071, -0.7071, -0.5917), (-0.3753, -0.9061, -0.7868), (-0.5449, 0.8155, -0.3966), (0.6935, -0.6935, -0.3966), (-0.3827, -0.9239, -0.5917), (-0.6935, 0.6935, -0.7868), (0.8155, -0.5449, -0.7868), (-0.3753, -0.9061, -0.3966), (-0.7071, 0.7071, -0.5917), (0.8315, -0.5556, -0.5917), (-0.1913, -0.9619, -0.7868), (-0.6935, 0.6935, -0.3966), (0.8155, -0.5449, -0.3966), (-0.1951, -0.9808, -0.5917), (-0.8155, 0.5449, -0.7868), (0.9061, -0.3753, -0.7868), (-0.1913, -0.9619, -0.3966), (-0.8315, 0.5556, -0.5917), (0.9239, -0.3827, -0.5917), (1.023e-07, -0.9808, -0.7868), (-0.8155, 0.5449, -0.3966), (0.9061, -0.3753, -0.3966), (1.619e-07, -1.0, -0.5917), (-0.9061, 0.3753, -0.7868), (0.9619, -0.1913, -0.7868), (1.023e-07, -0.9808, -0.3966), (0.1913, 0.9619, -0.3966), (0.9808, -0.1951, -0.5917), (0.1913, -0.9619, -0.7868), (4.749e-07, 0.9808, -0.7868), (0.9619, -0.1913, -0.3966), (0.1951, -0.9808, -0.5917), (3.407e-07, 1.0, -0.5917), (0.9808, -1.49e-07, -0.7868), (0.1913, -0.9619, -0.3966), (4.749e-07, 0.9808, -0.3966), (1.0, -1.043e-07, -0.5917), (0.3827, -0.9239, -0.5917), (-0.1913, 0.9619, -0.7868), (0.9808, -1.49e-07, -0.3966), (0.3753, -0.9061, -0.3966), (-0.1951, 0.9808, -0.5917), (0.9619, 0.1913, -0.7868), (0.5449, -0.8155, -0.7868), (-0.1913, 0.9619, -0.3966), (0.9808, 0.1951, -0.5917), (0.5556, -0.8315, -0.5917), (-0.3753, 0.9061, -0.7868), (0.9619, 0.1913, -0.3966), (-0.3827, 0.9239, -0.5917), (0.9061, 0.3753, -0.7868), (-0.9061, 0.3753, -0.3966), (0.9239, 0.3827, -0.5917), (-0.9619, 0.1913, -0.7868), (0.9061, 0.3753, -0.3966), (-0.9808, 0.1951, -0.5917), (0.8155, 0.5449, -0.7868), (-0.9619, 0.1913, -0.3966), (0.8315, 0.5556, -0.5917), (-0.9808, 0.0, -0.7868), (0.8155, 0.5449, -0.3966), (-1.0, 0.0, -0.5917), (0.6935, 0.6935, -0.7868), (-0.9808, 0.0, -0.3966), (0.7071, 0.7071, -0.5917), (0.3827, 0.9239, -0.5917), (0.6935, 0.6935, -0.3966), (0.3753, 0.9061, -0.3966), (0.5449, 0.8155, -0.7868), (0.1913, 0.9619, -0.7868), (0.5556, 0.8315, -0.5917), (0.1951, 0.9808, -0.5917), (0.5449, 0.8155, -0.3966), (-0.9239, 0.3827, -0.5917), (0.3753, 0.9061, -0.7868), (0.3753, -0.9061, -0.7868), (-0.5449, -0.8155, -0.7868), (-0.6935, -0.6935, -0.3966), (-0.7071, -0.7071, -0.5917), (-0.6935, -0.6935, -0.7868), (-0.8155, -0.5449, -0.3966), (-0.8315, -0.5556, -0.5917), (-0.8155, -0.5449, -0.7868), (-0.9061, -0.3753, -0.3966), (-0.9239, -0.3827, -0.5917), (-0.9061, -0.3753, -0.7868), (-0.9619, -0.1913, -0.3966), (-0.9808, -0.1951, -0.5917), (-0.9619, -0.1913, -0.7868)], [], [(81, 72, 77, 75), (43, 46, 37, 34), (72, 74, 79, 77), (74, 58, 64, 79), (76, 78, 72, 81), (52, 55, 46, 43), (78, 33, 74, 72), (79, 64, 70, 73), (31, 95, 66, 40), (49, 52, 43, 40), (36, 39, 78, 76), (57, 59, 52, 49), (39, 42, 33, 78), (59, 61, 55, 52), (60, 49, 40, 66), (67, 73, 70, 93), (30, 57, 49, 60), (63, 65, 59, 57), (45, 48, 39, 36), (65, 67, 61, 59), (48, 51, 42, 39), (61, 67, 93, 90), (54, 56, 48, 45), (71, 73, 67, 65), (56, 0, 51, 48), (55, 61, 90, 87), (21, 63, 57, 30), (69, 71, 65, 63), (77, 79, 73, 71), (3, 6, 56, 54), (6, 9, 0, 56), (46, 55, 87, 84), (63, 21, 12, 69), (37, 46, 84, 5), (3, 75, 69, 12), (12, 15, 6, 3), (15, 18, 9, 6), (21, 24, 15, 12), (24, 27, 18, 15), (54, 81, 75, 3), (30, 80, 24, 21), (80, 58, 27, 24), (81, 54, 45, 76), (62, 64, 58, 80), (36, 76, 45), (60, 62, 80, 30), (66, 68, 62, 60), (68, 70, 64, 62), (75, 77, 71, 69), (51, 0, 9), (40, 43, 34, 31), (33, 27, 58, 74), (34, 37, 28, 25), (31, 34, 25, 22), (22, 25, 16, 13), (42, 18, 27, 33), (25, 28, 19, 16), (18, 42, 51, 9), (16, 19, 10, 7), (13, 16, 7, 4), (13, 89, 92, 22), (7, 10, 1, 53), (4, 7, 53, 50), (53, 1, 47, 44), (50, 53, 44, 82), (4, 86, 89, 13), (50, 83, 86, 4), (44, 47, 41, 38), (82, 44, 38, 35), (82, 8, 83, 50), (38, 41, 32, 29), (35, 38, 29, 26), (29, 32, 23, 20), (26, 29, 20, 17), (35, 17, 8, 82), (17, 35, 26), (20, 23, 14, 11), (17, 20, 11, 8), (47, 1, 41), (11, 14, 5, 2), (8, 11, 2, 83), (2, 5, 84, 85), (83, 2, 85, 86), (1, 10, 32, 41), (10, 19, 23, 32), (85, 84, 87, 88), (86, 85, 88, 89), (19, 28, 14, 23), (88, 87, 90, 91), (89, 88, 91, 92), (28, 37, 5, 14), (91, 90, 93, 94), (92, 91, 94, 95), (22, 92, 95, 31), (94, 93, 70, 68), (95, 94, 68, 66)])
me_sphere_003.use_remesh_preserve_volume = False
me_sphere_003.use_remesh_preserve_attributes = False
me_sphere_003.use_mirror_vertex_groups = False
me_sphere_003.update()
me_sphere = bpy.data.meshes.new('Sphere')
me_sphere.from_pydata([(-0.9808, 0.0, 0.1951), (-1.0, 0.0, 7.55e-08), (-0.9808, 0.0, -0.1951), (-0.9619, 0.1913, 0.1951), (-0.9808, 0.1951, 1.192e-07), (-0.9619, 0.1913, -0.1951), (-0.9061, 0.3753, 0.1951), (-0.9239, 0.3827, 1.192e-07), (-0.9061, 0.3753, -0.1951), (-0.8155, 0.5449, 0.1951), (-0.8315, 0.5556, 1.192e-07), (-0.8155, 0.5449, -0.1951), (-0.6935, 0.6935, 0.1951), (-0.7071, 0.7071, 1.192e-07), (-0.6935, 0.6935, -0.1951), (-0.5449, 0.8155, 0.1951), (-0.5556, 0.8315, 1.192e-07), (-0.5449, 0.8155, -0.1951), (-0.3753, 0.9061, 0.1951), (-0.3827, 0.9239, 1.192e-07), (-0.3753, 0.9061, -0.1951), (-0.1913, 0.9619, 0.1951), (-0.1951, 0.9808, 1.192e-07), (-0.1913, 0.9619, -0.1951), (4.749e-07, 0.9808, 0.1951), (3.407e-07, 1.0, 1.192e-07), (4.749e-07, 0.9808, -0.1951), (0.1913, 0.9619, 0.1951), (0.1951, 0.9808, 1.192e-07), (0.1913, 0.9619, -0.1951), (0.3753, 0.9061, 0.1951), (0.3827, 0.9239, 1.192e-07), (0.3753, 0.9061, -0.1951), (0.5449, 0.8155, 0.1951), (0.5556, 0.8315, 1.192e-07), (0.5449, 0.8155, -0.1951), (0.6935, 0.6935, 0.1951), (0.7071, 0.7071, 1.192e-07), (0.6935, 0.6935, -0.1951), (0.8155, 0.5449, 0.1951), (0.8315, 0.5556, 1.192e-07), (0.8155, 0.5449, -0.1951), (0.9061, 0.3753, 0.1951), (0.9239, 0.3827, 1.192e-07), (0.9061, 0.3753, -0.1951), (0.9619, 0.1913, 0.1951), (0.9808, 0.1951, 1.192e-07), (0.9619, 0.1913, -0.1951), (0.9808, -1.49e-07, 0.1951), (1.0, -1.043e-07, 1.192e-07), (0.9808, -1.49e-07, -0.1951), (0.9619, -0.1913, 0.1951), (0.9808, -0.1951, 1.192e-07), (0.9619, -0.1913, -0.1951), (0.9061, -0.3753, 0.1951), (0.9239, -0.3827, 1.192e-07), (0.9061, -0.3753, -0.1951), (0.8155, -0.5449, 0.1951), (0.8315, -0.5556, 1.192e-07), (0.8155, -0.5449, -0.1951), (0.6935, -0.6935, 0.1951), (0.7071, -0.7071, 1.192e-07), (0.6935, -0.6935, -0.1951), (0.5449, -0.8155, 0.1951), (0.5556, -0.8315, 1.192e-07), (0.5449, -0.8155, -0.1951), (0.3753, -0.9061, 0.1951), (0.3827, -0.9239, 1.192e-07), (0.3753, -0.9061, -0.1951), (0.1913, -0.9619, 0.1951), (0.1951, -0.9808, 1.192e-07), (0.1913, -0.9619, -0.1951), (1.023e-07, -0.9808, 0.1951), (1.619e-07, -1.0, 1.192e-07), (1.023e-07, -0.9808, -0.1951), (-0.1913, -0.9619, 0.1951), (-0.1951, -0.9808, 1.192e-07), (-0.1913, -0.9619, -0.1951), (-0.3753, -0.9061, 0.1951), (-0.3827, -0.9239, 1.192e-07), (-0.3753, -0.9061, -0.1951), (-0.5449, -0.8155, 0.1951), (-0.5556, -0.8315, 1.192e-07), (-0.5449, -0.8155, -0.1951), (-0.6935, -0.6935, 0.1951), (-0.7071, -0.7071, 1.192e-07), (-0.6935, -0.6935, -0.1951), (-0.8155, -0.5449, 0.1951), (-0.8315, -0.5556, 1.192e-07), (-0.8155, -0.5449, -0.1951), (-0.9061, -0.3753, 0.1951), (-0.9239, -0.3827, 1.192e-07), (-0.9061, -0.3753, -0.1951), (-0.9619, -0.1913, 0.1951), (-0.9808, -0.1951, 1.192e-07), (-0.9619, -0.1913, -0.1951)], [], [(21, 18, 15), (1, 0, 3, 4), (2, 1, 4, 5), (5, 4, 7, 8), (26, 29, 23), (4, 3, 6, 7), (32, 20, 23, 29), (7, 6, 9, 10), (8, 7, 10, 11), (20, 32, 35, 17), (10, 9, 12, 13), (11, 10, 13, 14), (13, 12, 15, 16), (14, 13, 16, 17), (17, 35, 38, 14), (41, 11, 14, 38), (16, 15, 18, 19), (17, 16, 19, 20), (11, 41, 44, 8), (19, 18, 21, 22), (20, 19, 22, 23), (22, 21, 24, 25), (23, 22, 25, 26), (8, 44, 47, 5), (5, 47, 50, 2), (25, 24, 27, 28), (26, 25, 28, 29), (53, 95, 2, 50), (28, 27, 30, 31), (29, 28, 31, 32), (31, 30, 33, 34), (32, 31, 34, 35), (51, 48, 84, 81), (48, 45, 87, 84), (34, 33, 36, 37), (35, 34, 37, 38), (38, 37, 40, 41), (45, 42, 90, 87), (37, 36, 39, 40), (42, 39, 93, 90), (40, 39, 42, 43), (41, 40, 43, 44), (39, 36, 0, 93), (43, 42, 45, 46), (44, 43, 46, 47), (47, 46, 49, 50), (33, 3, 0, 36), (46, 45, 48, 49), (30, 6, 3, 33), (49, 48, 51, 52), (50, 49, 52, 53), (27, 9, 6, 30), (52, 51, 54, 55), (53, 52, 55, 56), (56, 55, 58, 59), (24, 12, 9, 27), (55, 54, 57, 58), (12, 24, 21, 15), (58, 57, 60, 61), (59, 58, 61, 62), (59, 89, 92, 56), (61, 60, 63, 64), (62, 61, 64, 65), (64, 63, 66, 67), (65, 64, 67, 68), (62, 86, 89, 59), (65, 83, 86, 62), (67, 66, 69, 70), (68, 67, 70, 71), (68, 80, 83, 65), (70, 69, 72, 73), (71, 70, 73, 74), (73, 72, 75, 76), (74, 73, 76, 77), (71, 77, 80, 68), (77, 71, 74), (76, 75, 78, 79), (77, 76, 79, 80), (66, 63, 69), (79, 78, 81, 82), (80, 79, 82, 83), (82, 81, 84, 85), (83, 82, 85, 86), (63, 60, 72, 69), (60, 57, 75, 72), (85, 84, 87, 88), (86, 85, 88, 89), (57, 54, 78, 75), (88, 87, 90, 91), (89, 88, 91, 92), (54, 51, 81, 78), (91, 90, 93, 94), (92, 91, 94, 95), (56, 92, 95, 53), (94, 93, 0, 1), (95, 94, 1, 2)])
me_sphere.use_remesh_preserve_volume = False
me_sphere.use_remesh_preserve_attributes = False
me_sphere.use_mirror_vertex_groups = False
me_sphere.update()
me_cube_002 = bpy.data.meshes.new('Cube.002')
me_cube_002.from_pydata([(-1.0, -1.0, -1.0), (-1.0, 1.0, -1.0), (1.0, 1.0, -1.0), (1.0, -1.0, -1.0), (-1.0, -1.0, 1.0), (-1.0, 1.0, 1.0), (1.0, 1.0, 1.0), (1.0, -1.0, 1.0)], [], [(4, 5, 1, 0), (5, 6, 2, 1), (6, 7, 3, 2), (7, 4, 0, 3), (0, 1, 2, 3), (7, 6, 5, 4)])
me_cube_002.use_remesh_preserve_volume = False
me_cube_002.use_remesh_preserve_attributes = False
me_cube_002.use_mirror_vertex_groups = False
me_cube_002.update()
me_cube_001 = bpy.data.meshes.new('Cube.001')
me_cube_001.from_pydata([(-1.0, -1.0, -1.0), (-1.0, 1.0, -1.0), (1.0, 1.0, -1.0), (1.0, -1.0, -1.0), (-1.0, -1.0, 1.0), (-1.0, 1.0, 1.0), (1.0, 1.0, 1.0), (1.0, -1.0, 1.0)], [], [(4, 5, 1, 0), (5, 6, 2, 1), (6, 7, 3, 2), (7, 4, 0, 3), (0, 1, 2, 3), (7, 6, 5, 4)])
me_cube_001.use_remesh_preserve_volume = False
me_cube_001.use_remesh_preserve_attributes = False
me_cube_001.use_mirror_vertex_groups = False
me_cube_001.update()
me_cylinder_003 = bpy.data.meshes.new('Cylinder.003')
me_cylinder_003.from_pydata([(0.0, 1.0, -1.0), (0.0, 1.0, 1.0), (0.1951, 0.9808, -1.0), (0.1951, 0.9808, 1.0), (0.3827, 0.9239, -1.0), (0.3827, 0.9239, 1.0), (0.5556, 0.8315, -1.0), (0.5556, 0.8315, 1.0), (0.7071, 0.7071, -1.0), (0.7071, 0.7071, 1.0), (0.8315, 0.5556, -1.0), (0.8315, 0.5556, 1.0), (0.9239, 0.3827, -1.0), (0.9239, 0.3827, 1.0), (0.9808, 0.1951, -1.0), (0.9808, 0.1951, 1.0), (1.0, 7.55e-08, -1.0), (1.0, 7.55e-08, 1.0), (0.9808, -0.1951, -1.0), (0.9808, -0.1951, 1.0), (0.9239, -0.3827, -1.0), (0.9239, -0.3827, 1.0), (0.8315, -0.5556, -1.0), (0.8315, -0.5556, 1.0), (0.7071, -0.7071, -1.0), (0.7071, -0.7071, 1.0), (0.5556, -0.8315, -1.0), (0.5556, -0.8315, 1.0), (0.3827, -0.9239, -1.0), (0.3827, -0.9239, 1.0), (0.1951, -0.9808, -1.0), (0.1951, -0.9808, 1.0), (-3.258e-07, -1.0, -1.0), (-3.258e-07, -1.0, 1.0), (-0.1951, -0.9808, -1.0), (-0.1951, -0.9808, 1.0), (-0.3827, -0.9239, -1.0), (-0.3827, -0.9239, 1.0), (-0.5556, -0.8315, -1.0), (-0.5556, -0.8315, 1.0), (-0.7071, -0.7071, -1.0), (-0.7071, -0.7071, 1.0), (-0.8315, -0.5556, -1.0), (-0.8315, -0.5556, 1.0), (-0.9239, -0.3827, -1.0), (-0.9239, -0.3827, 1.0), (-0.9808, -0.1951, -1.0), (-0.9808, -0.1951, 1.0), (-1.0, 9.656e-07, -1.0), (-1.0, 9.656e-07, 1.0), (-0.9808, 0.1951, -1.0), (-0.9808, 0.1951, 1.0), (-0.9239, 0.3827, -1.0), (-0.9239, 0.3827, 1.0), (-0.8315, 0.5556, -1.0), (-0.8315, 0.5556, 1.0), (-0.7071, 0.7071, -1.0), (-0.7071, 0.7071, 1.0), (-0.5556, 0.8315, -1.0), (-0.5556, 0.8315, 1.0), (-0.3827, 0.9239, -1.0), (-0.3827, 0.9239, 1.0), (-0.1951, 0.9808, -1.0), (-0.1951, 0.9808, 1.0)], [], [(0, 1, 3, 2), (2, 3, 5, 4), (4, 5, 7, 6), (6, 7, 9, 8), (8, 9, 11, 10), (10, 11, 13, 12), (12, 13, 15, 14), (14, 15, 17, 16), (16, 17, 19, 18), (18, 19, 21, 20), (20, 21, 23, 22), (22, 23, 25, 24), (24, 25, 27, 26), (26, 27, 29, 28), (28, 29, 31, 30), (30, 31, 33, 32), (32, 33, 35, 34), (34, 35, 37, 36), (36, 37, 39, 38), (38, 39, 41, 40), (40, 41, 43, 42), (42, 43, 45, 44), (44, 45, 47, 46), (46, 47, 49, 48), (48, 49, 51, 50), (50, 51, 53, 52), (52, 53, 55, 54), (54, 55, 57, 56), (56, 57, 59, 58), (58, 59, 61, 60), (3, 1, 63, 61, 59, 57, 55, 53, 51, 49, 47, 45, 43, 41, 39, 37, 35, 33, 31, 29, 27, 25, 23, 21, 19, 17, 15, 13, 11, 9, 7, 5), (62, 63, 1, 0), (60, 61, 63, 62), (0, 2, 4, 6, 8, 10, 12, 14, 16, 18, 20, 22, 24, 26, 28, 30, 32, 34, 36, 38, 40, 42, 44, 46, 48, 50, 52, 54, 56, 58, 60, 62)])
me_cylinder_003.materials.append(mat_chrome)
me_cylinder_003.use_remesh_preserve_volume = False
me_cylinder_003.use_remesh_preserve_attributes = False
me_cylinder_003.use_mirror_vertex_groups = False
me_cylinder_003.update()
me_cylinder_002 = bpy.data.meshes.new('Cylinder.002')
me_cylinder_002.from_pydata([(0.0, 1.0, -1.0), (0.0, 1.0, 1.0), (0.1951, 0.9808, -1.0), (0.1951, 0.9808, 1.0), (0.3827, 0.9239, -1.0), (0.3827, 0.9239, 1.0), (0.5556, 0.8315, -1.0), (0.5556, 0.8315, 1.0), (0.7071, 0.7071, -1.0), (0.7071, 0.7071, 1.0), (0.8315, 0.5556, -1.0), (0.8315, 0.5556, 1.0), (0.9239, 0.3827, -1.0), (0.9239, 0.3827, 1.0), (0.9808, 0.1951, -1.0), (0.9808, 0.1951, 1.0), (1.0, 7.55e-08, -1.0), (1.0, 7.55e-08, 1.0), (0.9808, -0.1951, -1.0), (0.9808, -0.1951, 1.0), (0.9239, -0.3827, -1.0), (0.9239, -0.3827, 1.0), (0.8315, -0.5556, -1.0), (0.8315, -0.5556, 1.0), (0.7071, -0.7071, -1.0), (0.7071, -0.7071, 1.0), (0.5556, -0.8315, -1.0), (0.5556, -0.8315, 1.0), (0.3827, -0.9239, -1.0), (0.3827, -0.9239, 1.0), (0.1951, -0.9808, -1.0), (0.1951, -0.9808, 1.0), (-3.258e-07, -1.0, -1.0), (-3.258e-07, -1.0, 1.0), (-0.1951, -0.9808, -1.0), (-0.1951, -0.9808, 1.0), (-0.3827, -0.9239, -1.0), (-0.3827, -0.9239, 1.0), (-0.5556, -0.8315, -1.0), (-0.5556, -0.8315, 1.0), (-0.7071, -0.7071, -1.0), (-0.7071, -0.7071, 1.0), (-0.8315, -0.5556, -1.0), (-0.8315, -0.5556, 1.0), (-0.9239, -0.3827, -1.0), (-0.9239, -0.3827, 1.0), (-0.9808, -0.1951, -1.0), (-0.9808, -0.1951, 1.0), (-1.0, 9.656e-07, -1.0), (-1.0, 9.656e-07, 1.0), (-0.9808, 0.1951, -1.0), (-0.9808, 0.1951, 1.0), (-0.9239, 0.3827, -1.0), (-0.9239, 0.3827, 1.0), (-0.8315, 0.5556, -1.0), (-0.8315, 0.5556, 1.0), (-0.7071, 0.7071, -1.0), (-0.7071, 0.7071, 1.0), (-0.5556, 0.8315, -1.0), (-0.5556, 0.8315, 1.0), (-0.3827, 0.9239, -1.0), (-0.3827, 0.9239, 1.0), (-0.1951, 0.9808, -1.0), (-0.1951, 0.9808, 1.0)], [], [(0, 1, 3, 2), (2, 3, 5, 4), (4, 5, 7, 6), (6, 7, 9, 8), (8, 9, 11, 10), (10, 11, 13, 12), (12, 13, 15, 14), (14, 15, 17, 16), (16, 17, 19, 18), (18, 19, 21, 20), (20, 21, 23, 22), (22, 23, 25, 24), (24, 25, 27, 26), (26, 27, 29, 28), (28, 29, 31, 30), (30, 31, 33, 32), (32, 33, 35, 34), (34, 35, 37, 36), (36, 37, 39, 38), (38, 39, 41, 40), (40, 41, 43, 42), (42, 43, 45, 44), (44, 45, 47, 46), (46, 47, 49, 48), (48, 49, 51, 50), (50, 51, 53, 52), (52, 53, 55, 54), (54, 55, 57, 56), (56, 57, 59, 58), (58, 59, 61, 60), (3, 1, 63, 61, 59, 57, 55, 53, 51, 49, 47, 45, 43, 41, 39, 37, 35, 33, 31, 29, 27, 25, 23, 21, 19, 17, 15, 13, 11, 9, 7, 5), (62, 63, 1, 0), (60, 61, 63, 62), (0, 2, 4, 6, 8, 10, 12, 14, 16, 18, 20, 22, 24, 26, 28, 30, 32, 34, 36, 38, 40, 42, 44, 46, 48, 50, 52, 54, 56, 58, 60, 62)])
me_cylinder_002.use_remesh_preserve_volume = False
me_cylinder_002.use_remesh_preserve_attributes = False
me_cylinder_002.use_mirror_vertex_groups = False
me_cylinder_002.update()
me_cylinder_001 = bpy.data.meshes.new('Cylinder.001')
me_cylinder_001.from_pydata([(0.0, 1.0, -1.0), (0.0, 1.0, 1.0), (0.1951, 0.9808, -1.0), (0.1951, 0.9808, 1.0), (0.3827, 0.9239, -1.0), (0.3827, 0.9239, 1.0), (0.5556, 0.8315, -1.0), (0.5556, 0.8315, 1.0), (0.7071, 0.7071, -1.0), (0.7071, 0.7071, 1.0), (0.8315, 0.5556, -1.0), (0.8315, 0.5556, 1.0), (0.9239, 0.3827, -1.0), (0.9239, 0.3827, 1.0), (0.9808, 0.1951, -1.0), (0.9808, 0.1951, 1.0), (1.0, 7.55e-08, -1.0), (1.0, 7.55e-08, 1.0), (0.9808, -0.1951, -1.0), (0.9808, -0.1951, 1.0), (0.9239, -0.3827, -1.0), (0.9239, -0.3827, 1.0), (0.8315, -0.5556, -1.0), (0.8315, -0.5556, 1.0), (0.7071, -0.7071, -1.0), (0.7071, -0.7071, 1.0), (0.5556, -0.8315, -1.0), (0.5556, -0.8315, 1.0), (0.3827, -0.9239, -1.0), (0.3827, -0.9239, 1.0), (0.1951, -0.9808, -1.0), (0.1951, -0.9808, 1.0), (-3.258e-07, -1.0, -1.0), (-3.258e-07, -1.0, 1.0), (-0.1951, -0.9808, -1.0), (-0.1951, -0.9808, 1.0), (-0.3827, -0.9239, -1.0), (-0.3827, -0.9239, 1.0), (-0.5556, -0.8315, -1.0), (-0.5556, -0.8315, 1.0), (-0.7071, -0.7071, -1.0), (-0.7071, -0.7071, 1.0), (-0.8315, -0.5556, -1.0), (-0.8315, -0.5556, 1.0), (-0.9239, -0.3827, -1.0), (-0.9239, -0.3827, 1.0), (-0.9808, -0.1951, -1.0), (-0.9808, -0.1951, 1.0), (-1.0, 9.656e-07, -1.0), (-1.0, 9.656e-07, 1.0), (-0.9808, 0.1951, -1.0), (-0.9808, 0.1951, 1.0), (-0.9239, 0.3827, -1.0), (-0.9239, 0.3827, 1.0), (-0.8315, 0.5556, -1.0), (-0.8315, 0.5556, 1.0), (-0.7071, 0.7071, -1.0), (-0.7071, 0.7071, 1.0), (-0.5556, 0.8315, -1.0), (-0.5556, 0.8315, 1.0), (-0.3827, 0.9239, -1.0), (-0.3827, 0.9239, 1.0), (-0.1951, 0.9808, -1.0), (-0.1951, 0.9808, 1.0)], [], [(0, 1, 3, 2), (2, 3, 5, 4), (4, 5, 7, 6), (6, 7, 9, 8), (8, 9, 11, 10), (10, 11, 13, 12), (12, 13, 15, 14), (14, 15, 17, 16), (16, 17, 19, 18), (18, 19, 21, 20), (20, 21, 23, 22), (22, 23, 25, 24), (24, 25, 27, 26), (26, 27, 29, 28), (28, 29, 31, 30), (30, 31, 33, 32), (32, 33, 35, 34), (34, 35, 37, 36), (36, 37, 39, 38), (38, 39, 41, 40), (40, 41, 43, 42), (42, 43, 45, 44), (44, 45, 47, 46), (46, 47, 49, 48), (48, 49, 51, 50), (50, 51, 53, 52), (52, 53, 55, 54), (54, 55, 57, 56), (56, 57, 59, 58), (58, 59, 61, 60), (3, 1, 63, 61, 59, 57, 55, 53, 51, 49, 47, 45, 43, 41, 39, 37, 35, 33, 31, 29, 27, 25, 23, 21, 19, 17, 15, 13, 11, 9, 7, 5), (62, 63, 1, 0), (60, 61, 63, 62), (0, 2, 4, 6, 8, 10, 12, 14, 16, 18, 20, 22, 24, 26, 28, 30, 32, 34, 36, 38, 40, 42, 44, 46, 48, 50, 52, 54, 56, 58, 60, 62)])
me_cylinder_001.materials.append(mat_chrome)
me_cylinder_001.use_remesh_preserve_volume = False
me_cylinder_001.use_remesh_preserve_attributes = False
me_cylinder_001.use_mirror_vertex_groups = False
me_cylinder_001.update()
me_cylinder = bpy.data.meshes.new('Cylinder')
me_cylinder.from_pydata([(0.0, 1.0, -1.0), (0.0, 1.0, 1.0), (0.1951, 0.9808, -1.0), (0.1951, 0.9808, 1.0), (0.3827, 0.9239, -1.0), (0.3827, 0.9239, 1.0), (0.5556, 0.8315, -1.0), (0.5556, 0.8315, 1.0), (0.7071, 0.7071, -1.0), (0.7071, 0.7071, 1.0), (0.8315, 0.5556, -1.0), (0.8315, 0.5556, 1.0), (0.9239, 0.3827, -1.0), (0.9239, 0.3827, 1.0), (0.9808, 0.1951, -1.0), (0.9808, 0.1951, 1.0), (1.0, 7.55e-08, -1.0), (1.0, 7.55e-08, 1.0), (0.9808, -0.1951, -1.0), (0.9808, -0.1951, 1.0), (0.9239, -0.3827, -1.0), (0.9239, -0.3827, 1.0), (0.8315, -0.5556, -1.0), (0.8315, -0.5556, 1.0), (0.7071, -0.7071, -1.0), (0.7071, -0.7071, 1.0), (0.5556, -0.8315, -1.0), (0.5556, -0.8315, 1.0), (0.3827, -0.9239, -1.0), (0.3827, -0.9239, 1.0), (0.1951, -0.9808, -1.0), (0.1951, -0.9808, 1.0), (-3.258e-07, -1.0, -1.0), (-3.258e-07, -1.0, 1.0), (-0.1951, -0.9808, -1.0), (-0.1951, -0.9808, 1.0), (-0.3827, -0.9239, -1.0), (-0.3827, -0.9239, 1.0), (-0.5556, -0.8315, -1.0), (-0.5556, -0.8315, 1.0), (-0.7071, -0.7071, -1.0), (-0.7071, -0.7071, 1.0), (-0.8315, -0.5556, -1.0), (-0.8315, -0.5556, 1.0), (-0.9239, -0.3827, -1.0), (-0.9239, -0.3827, 1.0), (-0.9808, -0.1951, -1.0), (-0.9808, -0.1951, 1.0), (-1.0, 9.656e-07, -1.0), (-1.0, 9.656e-07, 1.0), (-0.9808, 0.1951, -1.0), (-0.9808, 0.1951, 1.0), (-0.9239, 0.3827, -1.0), (-0.9239, 0.3827, 1.0), (-0.8315, 0.5556, -1.0), (-0.8315, 0.5556, 1.0), (-0.7071, 0.7071, -1.0), (-0.7071, 0.7071, 1.0), (-0.5556, 0.8315, -1.0), (-0.5556, 0.8315, 1.0), (-0.3827, 0.9239, -1.0), (-0.3827, 0.9239, 1.0), (-0.1951, 0.9808, -1.0), (-0.1951, 0.9808, 1.0)], [], [(0, 1, 3, 2), (2, 3, 5, 4), (4, 5, 7, 6), (6, 7, 9, 8), (8, 9, 11, 10), (10, 11, 13, 12), (12, 13, 15, 14), (14, 15, 17, 16), (16, 17, 19, 18), (18, 19, 21, 20), (20, 21, 23, 22), (22, 23, 25, 24), (24, 25, 27, 26), (26, 27, 29, 28), (28, 29, 31, 30), (30, 31, 33, 32), (32, 33, 35, 34), (34, 35, 37, 36), (36, 37, 39, 38), (38, 39, 41, 40), (40, 41, 43, 42), (42, 43, 45, 44), (44, 45, 47, 46), (46, 47, 49, 48), (48, 49, 51, 50), (50, 51, 53, 52), (52, 53, 55, 54), (54, 55, 57, 56), (56, 57, 59, 58), (58, 59, 61, 60), (3, 1, 63, 61, 59, 57, 55, 53, 51, 49, 47, 45, 43, 41, 39, 37, 35, 33, 31, 29, 27, 25, 23, 21, 19, 17, 15, 13, 11, 9, 7, 5), (62, 63, 1, 0), (60, 61, 63, 62), (0, 2, 4, 6, 8, 10, 12, 14, 16, 18, 20, 22, 24, 26, 28, 30, 32, 34, 36, 38, 40, 42, 44, 46, 48, 50, 52, 54, 56, 58, 60, 62)])
me_cylinder.use_remesh_preserve_volume = False
me_cylinder.use_remesh_preserve_attributes = False
me_cylinder.use_mirror_vertex_groups = False
me_cylinder.update()
me_cube = bpy.data.meshes.new('Cube')
me_cube.from_pydata([(1.0, 1.0, -1.0), (1.0, -1.0, -1.0), (-1.0, -1.0, -1.0), (-1.0, 1.0, -1.0), (1.0, 1.0, 1.0), (1.0, -1.0, 1.0), (-1.0, -1.0, 1.0), (-1.0, 1.0, 1.0), (-1.032, -1.0, -1.0), (-1.032, 1.0, -1.0), (-1.032, -1.0, 1.0), (-1.032, 1.0, 1.0), (1.0, -1.007, -1.0), (-1.0, -1.007, -1.0), (1.0, -1.007, 1.0), (-1.0, -1.007, 1.0), (1.027, 1.0, -1.0), (1.027, -1.0, -1.0), (1.027, 1.0, 1.0), (1.027, -1.0, 1.0), (1.0, 1.009, -1.0), (-1.0, 1.009, -1.0), (1.0, 1.009, 1.0), (-1.0, 1.009, 1.0), (1.026, 1.0, -1.0), (1.026, 1.0, 1.0), (1.026, 1.009, -1.0), (1.026, 1.009, 1.0), (-1.026, 1.0, -1.0), (-1.026, 1.0, 1.0), (-1.026, 1.009, -1.0), (-1.026, 1.009, 1.0), (-1.0, -1.006, -1.0), (-1.0, -1.006, 1.0), (-1.032, -1.006, -1.0), (-1.032, -1.006, 1.0), (1.0, -1.008, -1.0), (1.0, -1.008, 1.0), (1.027, -1.008, -1.0), (1.027, -1.008, 1.0)], [], [(19, 5, 37, 39), (1, 5, 14, 12), (3, 2, 8, 9), (0, 3, 21, 20), (8, 10, 11, 9), (6, 10, 35, 33), (7, 3, 9, 11), (6, 7, 11, 10), (12, 14, 15, 13), (6, 2, 13, 15), (5, 6, 15, 14), (2, 1, 12, 13), (16, 18, 19, 17), (4, 5, 19, 18), (0, 4, 18, 16), (1, 0, 16, 17), (22, 20, 21, 23), (7, 4, 22, 23), (20, 22, 27, 26), (3, 7, 29, 28), (25, 24, 26, 27), (0, 20, 26, 24), (22, 4, 25, 27), (4, 0, 24, 25), (28, 29, 31, 30), (21, 3, 28, 30), (23, 21, 30, 31), (7, 23, 31, 29), (32, 33, 35, 34), (8, 2, 32, 34), (10, 8, 34, 35), (2, 6, 33, 32), (37, 36, 38, 39), (5, 1, 36, 37), (17, 19, 39, 38), (1, 17, 38, 36)])
me_cube.materials.append(mat_material_001)
me_cube.use_remesh_preserve_volume = False
me_cube.use_remesh_preserve_attributes = False
me_cube.use_mirror_vertex_groups = False
me_cube.update()

# ---- objects
ob_lamp_002 = bpy.data.objects.new('Lamp.002', light_lamp_002)
ob_lamp_001 = bpy.data.objects.new('Lamp.001', light_lamp_001)
ob_tischplatte_001 = bpy.data.objects.new('tischplatte.001', me_cube_005)
ob_gummi1_007 = bpy.data.objects.new('Gummi1.007', me_sphere_009)
ob_gummi1_006 = bpy.data.objects.new('Gummi1.006', me_sphere_008)
ob_gummi1_005 = bpy.data.objects.new('Gummi1.005', me_sphere_007)
ob_gummi1_004 = bpy.data.objects.new('Gummi1.004', me_sphere_006)
ob_gummi1_003 = bpy.data.objects.new('Gummi1.003', me_sphere_005)
ob_gummi1_002 = bpy.data.objects.new('Gummi1.002', me_sphere_004)
ob_cube_004 = bpy.data.objects.new('Cube.004', me_cube_004)
ob_cube_003 = bpy.data.objects.new('Cube.003', me_cube_003)
ob_gummi1_001 = bpy.data.objects.new('Gummi1.001', me_sphere_003)
ob_gummi1 = bpy.data.objects.new('Gummi1', me_sphere)
ob_cube_002 = bpy.data.objects.new('Cube.002', me_cube_002)
ob_cube_001 = bpy.data.objects.new('Cube.001', me_cube_001)
ob_cylinder_003 = bpy.data.objects.new('Cylinder.003', me_cylinder_003)
ob_cylinder_002 = bpy.data.objects.new('Cylinder.002', me_cylinder_002)
ob_cylinder_001 = bpy.data.objects.new('Cylinder.001', me_cylinder_001)
ob_cylinder = bpy.data.objects.new('Cylinder', me_cylinder)
ob_tischplatte = bpy.data.objects.new('tischplatte', me_cube)
ob_lamp = bpy.data.objects.new('Lamp', light_lamp)
ob_camera = bpy.data.objects.new('Camera', cam_camera)

# ---- transforms, parenting, visibility, modifiers, constraints
ob_lamp_002.location = (-4.586, 6.348, 5.904)
ob_lamp_002.rotation_euler = (0.6503, 0.05522, 3.709)
ob_lamp_002.lock_rotations_4d = False
ob_lamp_002.empty_display_type = 'ARROWS'
ob_lamp_002.color = (0.0, 0.0, 0.0, 0.0)
ob_lamp_002.lineart.crease_threshold = 0.0
ob_lamp_001.location = (-2.604, -6.371, 5.904)
ob_lamp_001.rotation_euler = (0.6503, 0.05522, 1.866)
ob_lamp_001.lock_rotations_4d = False
ob_lamp_001.empty_display_type = 'ARROWS'
ob_lamp_001.color = (0.0, 0.0, 0.0, 0.0)
ob_lamp_001.lineart.crease_threshold = 0.0
ob_tischplatte_001.location = (0.0, -0.1719, 1.473)
ob_tischplatte_001.scale = (1.387, 2.835, -0.05539)
ob_tischplatte_001.lock_rotations_4d = False
ob_tischplatte_001.empty_display_type = 'ARROWS'
ob_tischplatte_001.lineart.crease_threshold = 0.0
ob_gummi1_007.location = (1.224, 2.52, -1.592)
ob_gummi1_007.scale = (-0.09722, -0.09722, -0.1043)
ob_gummi1_007.lineart.crease_threshold = 0.0
ob_gummi1_006.location = (1.225, 2.519, -1.657)
ob_gummi1_006.scale = (-0.06459, -0.06459, -0.06929)
ob_gummi1_006.lineart.crease_threshold = 0.0
ob_gummi1_005.location = (-1.263, 2.528, -1.657)
ob_gummi1_005.scale = (-0.06357, -0.06357, -0.06929)
ob_gummi1_005.lineart.crease_threshold = 0.0
ob_gummi1_004.location = (-1.264, 2.527, -1.592)
ob_gummi1_004.scale = (-0.09568, -0.09568, -0.1043)
ob_gummi1_004.lineart.crease_threshold = 0.0
ob_gummi1_003.location = (-1.236, -2.837, -1.592)
ob_gummi1_003.scale = (-0.1043, -0.1043, -0.1043)
ob_gummi1_003.lineart.crease_threshold = 0.0
ob_gummi1_002.location = (-1.235, -2.836, -1.657)
ob_gummi1_002.scale = (-0.06929, -0.06929, -0.06929)
ob_gummi1_002.lineart.crease_threshold = 0.0
ob_cube_004.location = (-0.00685, -2.847, 1.313)
ob_cube_004.rotation_euler = (0.0, -0.0, 1.571)
ob_cube_004.scale = (0.06865, 1.11, -0.1)
ob_cube_004.lineart.crease_threshold = 0.0
ob_cube_003.location = (-1.248, -0.1666, 1.321)
ob_cube_003.scale = (0.06865, 2.568, -0.1)
ob_cube_003.lineart.crease_threshold = 0.0
ob_gummi1_001.location = (1.258, -2.88, -1.654)
ob_gummi1_001.scale = (-0.06994, -0.06994, -0.06994)
ob_gummi1_001.lineart.crease_threshold = 0.0
ob_gummi1.location = (1.257, -2.881, -1.588)
ob_gummi1.scale = (-0.1053, -0.1053, -0.1053)
ob_gummi1.lineart.crease_threshold = 0.0
ob_cube_002.location = (-0.00685, 2.496, 1.313)
ob_cube_002.rotation_euler = (0.0, -0.0, 1.571)
ob_cube_002.scale = (0.06865, 1.11, -0.1)
ob_cube_002.lineart.crease_threshold = 0.0
ob_cube_001.location = (1.196, -0.1666, 1.321)
ob_cube_001.scale = (0.06865, 2.568, -0.1)
ob_cube_001.lineart.crease_threshold = 0.0
ob_cylinder_003.location = (1.228, 2.52, -0.04371)
ob_cylinder_003.scale = (-0.09666, -0.1009, -1.526)
ob_cylinder_003.lineart.crease_threshold = 0.0
ob_cylinder_002.location = (-1.265, 2.524, -0.04371)
ob_cylinder_002.scale = (-0.09666, -0.1009, -1.526)
ob_cylinder_002.lineart.crease_threshold = 0.0
ob_cylinder_001.location = (-1.234, -2.836, -0.04371)
ob_cylinder_001.scale = (-0.09666, -0.1009, -1.526)
ob_cylinder_001.lineart.crease_threshold = 0.0
ob_cylinder.location = (1.26, -2.882, -0.04371)
ob_cylinder.scale = (-0.09666, -0.1009, -1.526)
ob_cylinder.lineart.crease_threshold = 0.0
ob_tischplatte.location = (0.0, -0.1719, 1.473)
ob_tischplatte.scale = (1.387, 2.835, -0.05539)
ob_tischplatte.lock_rotations_4d = False
ob_tischplatte.empty_display_type = 'ARROWS'
ob_tischplatte.lineart.crease_threshold = 0.0
ob_lamp.location = (6.619, 0.5939, 5.904)
ob_lamp.rotation_euler = (0.6503, 0.05522, 1.866)
ob_lamp.lock_rotations_4d = False
ob_lamp.empty_display_type = 'ARROWS'
ob_lamp.color = (0.0, 0.0, 0.0, 0.0)
ob_lamp.lineart.crease_threshold = 0.0
ob_camera.location = (7.481, -6.508, 5.344)
ob_camera.rotation_euler = (1.109, 0.01082, 0.8149)
ob_camera.lock_rotations_4d = False
ob_camera.empty_display_type = 'ARROWS'
ob_camera.color = (0.0, 0.0, 0.0, 0.0)
ob_camera.display_type = 'WIRE'
ob_camera.lineart.crease_threshold = 0.0

# ---- collection membership
col_collection_1.objects.link(ob_lamp_002)
col_collection_1.objects.link(ob_lamp_001)
col_collection_1.objects.link(ob_tischplatte_001)
col_collection_1.objects.link(ob_gummi1_007)
col_collection_1.objects.link(ob_gummi1_006)
col_collection_1.objects.link(ob_gummi1_005)
col_collection_1.objects.link(ob_gummi1_004)
col_collection_1.objects.link(ob_gummi1_003)
col_collection_1.objects.link(ob_gummi1_002)
col_collection_1.objects.link(ob_cube_004)
col_collection_1.objects.link(ob_cube_003)
col_collection_1.objects.link(ob_gummi1_001)
col_collection_1.objects.link(ob_gummi1)
col_collection_1.objects.link(ob_cube_002)
col_collection_1.objects.link(ob_cube_001)
col_collection_1.objects.link(ob_cylinder_003)
col_collection_1.objects.link(ob_cylinder_002)
col_collection_1.objects.link(ob_cylinder_001)
col_collection_1.objects.link(ob_cylinder)
col_collection_1.objects.link(ob_tischplatte)
col_collection_1.objects.link(ob_lamp)
col_collection_1.objects.link(ob_camera)

# ---- scene / render settings (as saved in the file)
scene.camera = ob_camera
scene.frame_start = 1; scene.frame_end = 250; scene.frame_set(1)
scene.render.engine = 'BLENDER_EEVEE_NEXT'
scene.render.image_settings.color_mode = 'RGB'
scene.render.image_settings.compression = 90
scene.render.resolution_percentage = 50
scene.render.dither_intensity = 0.0
scene.cycles.use_denoising = False
scene.cycles.samples = 10
scene.cycles.sampling_pattern = 'TABULATED_SOBOL'
scene.cycles.light_sampling_threshold = 0.0
scene.cycles.use_adaptive_sampling = False
scene.cycles.use_light_tree = False
scene.cycles.blur_glossy = 0.0
scene.cycles.volume_bounces = 1
scene.cycles.pixel_filter_type = 'GAUSSIAN'
scene.cycles.sample_clamp_indirect = 0.0
scene.view_settings.view_transform = 'Standard'
bpy.context.view_layer.update()
